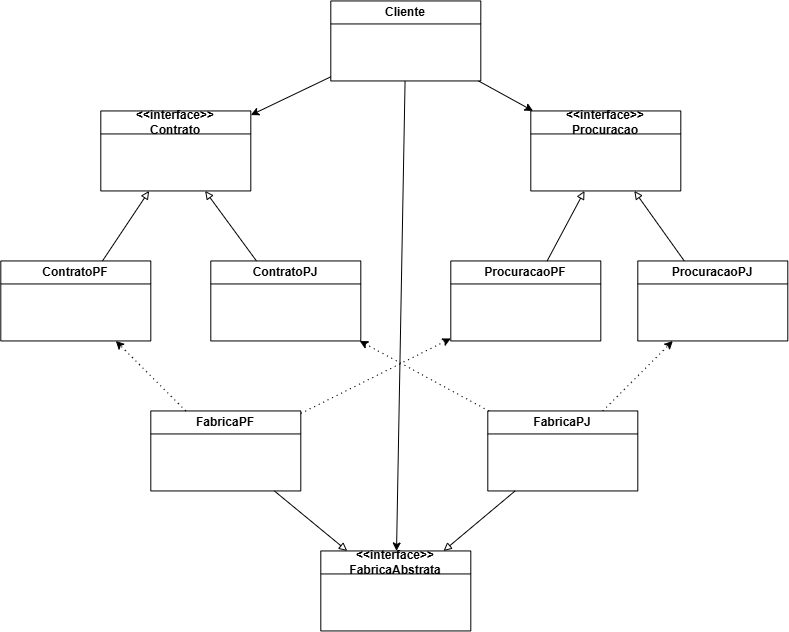

The diagram above was exported from draw.io. Its source (the exported page's mxGraphModel, read from the mxfile embedded in the PNG):
<mxGraphModel dx="815" dy="893" grid="1" gridSize="10" guides="1" tooltips="1" connect="1" arrows="1" fold="1" page="1" pageScale="1" pageWidth="827" pageHeight="1169" math="0" shadow="0">
  <root>
    <mxCell id="0" />
    <mxCell id="1" parent="0" />
    <mxCell id="w0_0YkhGG3L48YAvfW0Z-1" parent="1" style="swimlane;whiteSpace=wrap;html=1;" value="Cliente" vertex="1">
      <mxGeometry height="80" width="150" x="350" y="130" as="geometry" />
    </mxCell>
    <mxCell id="w0_0YkhGG3L48YAvfW0Z-2" parent="1" style="swimlane;whiteSpace=wrap;html=1;" value="&amp;lt;&amp;lt;interface&amp;gt;&amp;gt;&lt;div&gt;Contrato&lt;/div&gt;" vertex="1">
      <mxGeometry height="80" width="150" x="120" y="240" as="geometry" />
    </mxCell>
    <mxCell id="w0_0YkhGG3L48YAvfW0Z-3" parent="1" style="swimlane;whiteSpace=wrap;html=1;" value="&amp;lt;&amp;lt;interface&amp;gt;&amp;gt;&lt;div&gt;Procuracao&lt;/div&gt;" vertex="1">
      <mxGeometry height="80" width="150" x="550" y="240" as="geometry" />
    </mxCell>
    <mxCell id="w0_0YkhGG3L48YAvfW0Z-4" parent="1" style="swimlane;whiteSpace=wrap;html=1;" value="ContratoPF" vertex="1">
      <mxGeometry height="80" width="150" x="20" y="390" as="geometry" />
    </mxCell>
    <mxCell id="w0_0YkhGG3L48YAvfW0Z-5" parent="1" style="swimlane;whiteSpace=wrap;html=1;startSize=23;" value="ContratoPJ" vertex="1">
      <mxGeometry height="80" width="150" x="230" y="390" as="geometry" />
    </mxCell>
    <mxCell id="w0_0YkhGG3L48YAvfW0Z-6" parent="1" style="swimlane;whiteSpace=wrap;html=1;" value="ProcuracaoPF" vertex="1">
      <mxGeometry height="80" width="150" x="470" y="390" as="geometry" />
    </mxCell>
    <mxCell id="w0_0YkhGG3L48YAvfW0Z-7" parent="1" style="swimlane;whiteSpace=wrap;html=1;" value="ProcuracaoPJ" vertex="1">
      <mxGeometry height="80" width="150" x="657" y="390" as="geometry" />
    </mxCell>
    <mxCell id="w0_0YkhGG3L48YAvfW0Z-8" parent="1" style="swimlane;whiteSpace=wrap;html=1;" value="FabricaPF" vertex="1">
      <mxGeometry height="80" width="150" x="170" y="540" as="geometry" />
    </mxCell>
    <mxCell id="w0_0YkhGG3L48YAvfW0Z-9" parent="1" style="swimlane;whiteSpace=wrap;html=1;" value="FabricaPJ" vertex="1">
      <mxGeometry height="80" width="150" x="507" y="540" as="geometry" />
    </mxCell>
    <mxCell id="w0_0YkhGG3L48YAvfW0Z-10" parent="1" style="swimlane;whiteSpace=wrap;html=1;" value="&lt;div&gt;&amp;lt;&amp;lt;interface&amp;gt;&amp;gt;&lt;/div&gt;FabricaAbstrata" vertex="1">
      <mxGeometry height="80" width="150" x="340" y="680" as="geometry" />
    </mxCell>
    <mxCell id="w0_0YkhGG3L48YAvfW0Z-11" edge="1" parent="1" source="w0_0YkhGG3L48YAvfW0Z-1" style="endArrow=classic;html=1;rounded=0;" target="w0_0YkhGG3L48YAvfW0Z-3" value="">
      <mxGeometry height="50" relative="1" width="50" as="geometry">
        <mxPoint x="550" y="510" as="sourcePoint" />
        <mxPoint x="600" y="460" as="targetPoint" />
      </mxGeometry>
    </mxCell>
    <mxCell id="w0_0YkhGG3L48YAvfW0Z-12" edge="1" parent="1" source="w0_0YkhGG3L48YAvfW0Z-1" style="endArrow=classic;html=1;rounded=0;" target="w0_0YkhGG3L48YAvfW0Z-2" value="">
      <mxGeometry height="50" relative="1" width="50" as="geometry">
        <mxPoint x="410" y="260" as="sourcePoint" />
        <mxPoint x="470" y="292" as="targetPoint" />
      </mxGeometry>
    </mxCell>
    <mxCell id="w0_0YkhGG3L48YAvfW0Z-13" edge="1" parent="1" source="w0_0YkhGG3L48YAvfW0Z-5" style="endArrow=block;html=1;rounded=0;endFill=0;" target="w0_0YkhGG3L48YAvfW0Z-2" value="">
      <mxGeometry height="50" relative="1" width="50" as="geometry">
        <mxPoint x="350" y="420" as="sourcePoint" />
        <mxPoint x="340" y="355" as="targetPoint" />
      </mxGeometry>
    </mxCell>
    <mxCell id="w0_0YkhGG3L48YAvfW0Z-14" edge="1" parent="1" source="w0_0YkhGG3L48YAvfW0Z-4" style="endArrow=block;html=1;rounded=0;endFill=0;" target="w0_0YkhGG3L48YAvfW0Z-2" value="">
      <mxGeometry height="50" relative="1" width="50" as="geometry">
        <mxPoint x="392" y="390" as="sourcePoint" />
        <mxPoint x="340" y="320" as="targetPoint" />
      </mxGeometry>
    </mxCell>
    <mxCell id="w0_0YkhGG3L48YAvfW0Z-15" edge="1" parent="1" source="w0_0YkhGG3L48YAvfW0Z-7" style="endArrow=block;html=1;rounded=0;endFill=0;" target="w0_0YkhGG3L48YAvfW0Z-3" value="">
      <mxGeometry height="50" relative="1" width="50" as="geometry">
        <mxPoint x="522" y="500" as="sourcePoint" />
        <mxPoint x="470" y="430" as="targetPoint" />
      </mxGeometry>
    </mxCell>
    <mxCell id="w0_0YkhGG3L48YAvfW0Z-16" edge="1" parent="1" source="w0_0YkhGG3L48YAvfW0Z-6" style="endArrow=block;html=1;rounded=0;endFill=0;" target="w0_0YkhGG3L48YAvfW0Z-3" value="">
      <mxGeometry height="50" relative="1" width="50" as="geometry">
        <mxPoint x="522" y="530" as="sourcePoint" />
        <mxPoint x="470" y="460" as="targetPoint" />
      </mxGeometry>
    </mxCell>
    <mxCell id="w0_0YkhGG3L48YAvfW0Z-17" edge="1" parent="1" source="w0_0YkhGG3L48YAvfW0Z-1" style="endArrow=classic;html=1;rounded=0;" target="w0_0YkhGG3L48YAvfW0Z-10" value="">
      <mxGeometry height="50" relative="1" width="50" as="geometry">
        <mxPoint x="330" y="500" as="sourcePoint" />
        <mxPoint x="380" y="450" as="targetPoint" />
      </mxGeometry>
    </mxCell>
    <mxCell id="w0_0YkhGG3L48YAvfW0Z-18" edge="1" parent="1" source="w0_0YkhGG3L48YAvfW0Z-8" style="endArrow=classic;html=1;rounded=0;dashed=1;dashPattern=1 4;" target="w0_0YkhGG3L48YAvfW0Z-4" value="">
      <mxGeometry height="50" relative="1" width="50" as="geometry">
        <mxPoint x="390" y="530" as="sourcePoint" />
        <mxPoint x="320" y="565" as="targetPoint" />
      </mxGeometry>
    </mxCell>
    <mxCell id="w0_0YkhGG3L48YAvfW0Z-19" edge="1" parent="1" source="w0_0YkhGG3L48YAvfW0Z-8" style="endArrow=classic;html=1;rounded=0;dashed=1;dashPattern=1 4;" target="w0_0YkhGG3L48YAvfW0Z-6" value="">
      <mxGeometry height="50" relative="1" width="50" as="geometry">
        <mxPoint x="420" y="540" as="sourcePoint" />
        <mxPoint x="350" y="575" as="targetPoint" />
      </mxGeometry>
    </mxCell>
    <mxCell id="w0_0YkhGG3L48YAvfW0Z-20" edge="1" parent="1" source="w0_0YkhGG3L48YAvfW0Z-9" style="endArrow=classic;html=1;rounded=0;dashed=1;dashPattern=1 4;" target="w0_0YkhGG3L48YAvfW0Z-5" value="">
      <mxGeometry height="50" relative="1" width="50" as="geometry">
        <mxPoint x="522" y="620" as="sourcePoint" />
        <mxPoint x="480" y="550" as="targetPoint" />
      </mxGeometry>
    </mxCell>
    <mxCell id="w0_0YkhGG3L48YAvfW0Z-21" edge="1" parent="1" source="w0_0YkhGG3L48YAvfW0Z-9" style="endArrow=classic;html=1;rounded=0;dashed=1;dashPattern=1 4;" target="w0_0YkhGG3L48YAvfW0Z-7" value="">
      <mxGeometry height="50" relative="1" width="50" as="geometry">
        <mxPoint x="522" y="640" as="sourcePoint" />
        <mxPoint x="480" y="570" as="targetPoint" />
      </mxGeometry>
    </mxCell>
    <mxCell id="w0_0YkhGG3L48YAvfW0Z-24" edge="1" parent="1" source="w0_0YkhGG3L48YAvfW0Z-8" style="endArrow=block;html=1;rounded=0;endFill=0;" target="w0_0YkhGG3L48YAvfW0Z-10" value="">
      <mxGeometry height="50" relative="1" width="50" as="geometry">
        <mxPoint x="220" y="800" as="sourcePoint" />
        <mxPoint x="266" y="730" as="targetPoint" />
      </mxGeometry>
    </mxCell>
    <mxCell id="w0_0YkhGG3L48YAvfW0Z-25" edge="1" parent="1" source="w0_0YkhGG3L48YAvfW0Z-9" style="endArrow=block;html=1;rounded=0;endFill=0;" target="w0_0YkhGG3L48YAvfW0Z-10" value="">
      <mxGeometry height="50" relative="1" width="50" as="geometry">
        <mxPoint x="180" y="810" as="sourcePoint" />
        <mxPoint x="226" y="740" as="targetPoint" />
      </mxGeometry>
    </mxCell>
  </root>
</mxGraphModel>